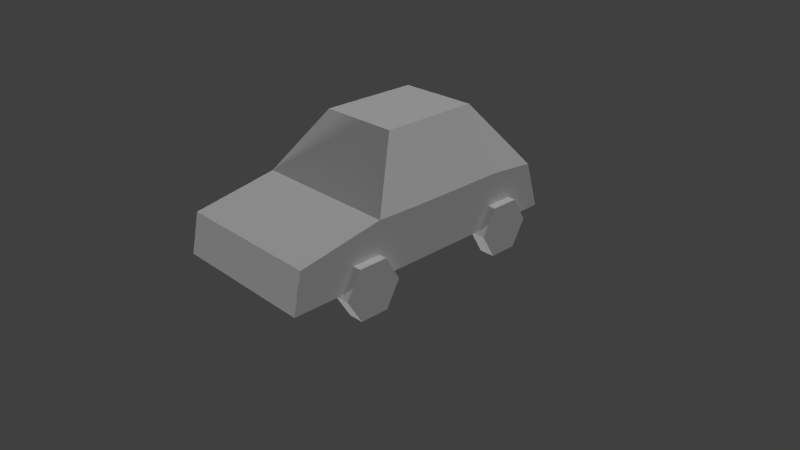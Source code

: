 # Source: car.blend  (saved by Blender 2.71.0; exported with 4.5.12 LTS)
import bpy
from mathutils import Matrix  # noqa: F401  (used for matrix-valued properties, if any)

bpy.ops.wm.read_factory_settings(use_empty=True)
scene = bpy.context.scene
scene.name = 'Scene'

# ---- collections
col_collection_1 = bpy.data.collections.new('Collection 1'); scene.collection.children.link(col_collection_1)

# ---- world
world_world = bpy.data.worlds.new('World'); scene.world = world_world
world_world.color = (0.05088, 0.05088, 0.05088)
world_world.use_sun_shadow = False
world_world.sun_shadow_jitter_overblur = 0.0
world_world.cycles.sampling_method = 'MANUAL'
world_world.cycles.sample_map_resolution = 256

# ---- cameras
cam_camera = bpy.data.cameras.new('Camera')
cam_camera.clip_end = 100.0
cam_camera.lens = 35.0
cam_camera.sensor_width = 32.0
cam_camera.sensor_height = 18.0
cam_camera.ortho_scale = 7.314
cam_camera.dof.focus_distance = 0.0
cam_camera.dof.aperture_fstop = 128.0

# ---- lights
light_sun_001 = bpy.data.lights.new('Sun.001', 'SUN')
light_sun_001.transmission_factor = 0.0
light_sun_001.angle = 0.1993
light_sun_001.energy = 1.0
light_sun_001.shadow_buffer_clip_start = 0.5
light_sun_001.shadow_soft_size = 0.1
light_sun_001.shadow_cascade_max_distance = 1000.0
light_sun_001.cycles.use_multiple_importance_sampling = False
light_sun = bpy.data.lights.new('Sun', 'SUN')
light_sun.transmission_factor = 0.0
light_sun.angle = 0.1993
light_sun.energy = 1.0
light_sun.shadow_buffer_clip_start = 0.5
light_sun.shadow_soft_size = 0.1
light_sun.shadow_cascade_max_distance = 1000.0
light_sun.cycles.use_multiple_importance_sampling = False

# ---- meshes
me_cube_001 = bpy.data.meshes.new('Cube.001')
me_cube_001.from_pydata([(-1.0, -2.0, 0.3763), (-1.0, 2.0, 0.3763), (1.0, 2.0, 0.3763), (1.0, -2.0, 0.3763), (-1.0, -1.882, 0.896), (-1.0, 1.797, 1.024), (1.0, 1.797, 1.024), (1.0, -1.882, 0.896), (-0.5405, -0.185, 1.876), (-0.5405, 1.148, 1.876), (-1.0, 1.148, 0.3763), (-1.0, -0.185, 0.3763), (0.5405, 1.148, 1.876), (0.5405, -0.185, 1.876), (1.0, -0.185, 0.3763), (1.0, 1.148, 0.3763), (-1.0, -0.766, 0.3763), (1.0, -0.766, 1.098), (-1.0, -0.766, 1.098), (1.0, -0.766, 0.3763), (-1.0, -0.185, 1.085), (-1.0, 1.148, 1.085), (1.0, 1.148, 1.085), (1.0, -0.185, 1.085), (-0.8962, -0.5904, 0.337), (-1.103, -0.5904, 0.337), (-1.103, 1.627, 0.337), (-0.8962, 1.627, 0.337), (-1.103, 1.434, 0.003346), (-0.8962, 1.434, 0.003346), (-1.103, 1.049, 0.003346), (-0.8962, 1.049, 0.003346), (-1.103, 0.8564, 0.337), (-0.8962, 0.8564, 0.337), (-1.103, 1.049, 0.6706), (-0.8962, 1.049, 0.6706), (-1.103, 1.434, 0.6706), (-0.8962, 1.434, 0.6706), (-1.103, -0.783, 0.003346), (-0.8962, -0.783, 0.003346), (-1.103, -1.168, 0.003346), (-0.8962, -1.168, 0.003346), (-1.103, -1.361, 0.337), (-0.8962, -1.361, 0.337), (-1.103, -1.168, 0.6706), (-0.8962, -1.168, 0.6706), (-1.103, -0.783, 0.6706), (-0.8962, -0.783, 0.6706), (1.109, -0.5904, 0.337), (0.9022, -0.5904, 0.337), (0.9022, 1.627, 0.337), (1.109, 1.627, 0.337), (0.9022, 1.434, 0.003346), (1.109, 1.434, 0.003346), (0.9022, 1.049, 0.003346), (1.109, 1.049, 0.003346), (0.9022, 0.8564, 0.337), (1.109, 0.8564, 0.337), (0.9022, 1.049, 0.6706), (1.109, 1.049, 0.6706), (0.9022, 1.434, 0.6706), (1.109, 1.434, 0.6706), (0.9022, -0.783, 0.003346), (1.109, -0.783, 0.003346), (0.9022, -1.168, 0.003346), (1.109, -1.168, 0.003346), (0.9022, -1.361, 0.337), (1.109, -1.361, 0.337), (0.9022, -1.168, 0.6706), (1.109, -1.168, 0.6706), (0.9022, -0.783, 0.6706), (1.109, -0.783, 0.6706)], [], [(5, 1, 10, 21), (5, 6, 2, 1), (17, 7, 3, 19), (7, 4, 0, 3), (10, 1, 2, 15), (12, 6, 5, 9), (18, 8, 20), (20, 21, 10, 11), (6, 12, 22), (22, 23, 14, 15), (16, 11, 14, 19), (11, 10, 15, 14), (17, 13, 8, 18), (13, 12, 9, 8), (17, 19, 14, 23), (4, 18, 16, 0), (0, 16, 19, 3), (7, 17, 18, 4), (8, 9, 21, 20), (12, 13, 23, 22), (2, 6, 22, 15), (13, 17, 23), (9, 5, 21), (16, 18, 20, 11), (66, 67, 69, 68), (42, 43, 45, 44), (26, 27, 29, 28), (50, 51, 53, 52), (40, 41, 43, 42), (28, 29, 31, 30), (44, 45, 47, 46), (38, 39, 41, 40), (30, 31, 33, 32), (46, 47, 24, 25), (25, 24, 39, 38), (32, 33, 35, 34), (29, 27, 37, 35, 33, 31), (36, 37, 27, 26), (34, 35, 37, 36), (25, 38, 40, 42, 44, 46), (39, 24, 47, 45, 43, 41), (26, 28, 30, 32, 34, 36), (64, 65, 67, 66), (52, 53, 55, 54), (68, 69, 71, 70), (62, 63, 65, 64), (54, 55, 57, 56), (70, 71, 48, 49), (49, 48, 63, 62), (56, 57, 59, 58), (53, 51, 61, 59, 57, 55), (60, 61, 51, 50), (58, 59, 61, 60), (49, 62, 64, 66, 68, 70), (63, 48, 71, 69, 67, 65), (50, 52, 54, 56, 58, 60)])
_uv = me_cube_001.uv_layers.new(name='UVMap')
_uv.uv.foreach_set('vector', [0.9018, 0.4644, 0.9312, 0.5521, 0.8088, 0.5521, 0.8086, 0.4562, 0.3563, 0.1499, 0.06876, 0.1499, 0.06876, 0.05704, 0.3563, 0.05704, 0.7541, 0.6717, 0.9144, 0.699, 0.9312, 0.7694, 0.7539, 0.7694, 0.4529, 0.8418, 0.1654, 0.8418, 0.1654, 0.7694, 0.4529, 0.7694, 0.8088, 0.05704, 0.9312, 0.05704, 0.9312, 0.3348, 0.8088, 0.3348, 0.1348, 0.2964, 0.06876, 0.1499, 0.3563, 0.1499, 0.2902, 0.2964, 0.5334, 0.4544, 0.6173, 0.3348, 0.617, 0.4562, 0.617, 0.4562, 0.8086, 0.4562, 0.8088, 0.5521, 0.6172, 0.5521, 0.3857, 0.6817, 0.4786, 0.5521, 0.4789, 0.6735, 0.4789, 0.6735, 0.6706, 0.6735, 0.6704, 0.7694, 0.4787, 0.7694, 0.5336, 0.05704, 0.6171, 0.05704, 0.6171, 0.3348, 0.5336, 0.3348, 0.6171, 0.05704, 0.8088, 0.05704, 0.8088, 0.3348, 0.6171, 0.3348, 0.6437, 0.9013, 0.7098, 0.7694, 0.8652, 0.7694, 0.9312, 0.9013, 0.4529, 0.7694, 0.6437, 0.7694, 0.6437, 0.9195, 0.4529, 0.9195, 0.7541, 0.6717, 0.7539, 0.7694, 0.6704, 0.7694, 0.6706, 0.6735, 0.3731, 0.4817, 0.5334, 0.4544, 0.5336, 0.5521, 0.3563, 0.5521, 0.3563, 0.05704, 0.5336, 0.05704, 0.5336, 0.3348, 0.3563, 0.3348, 0.3563, 0.3348, 0.3563, 0.4917, 0.06878, 0.4917, 0.06878, 0.3348, 0.6173, 0.3348, 0.809, 0.3348, 0.8086, 0.4562, 0.617, 0.4562, 0.4786, 0.5521, 0.6702, 0.5521, 0.6706, 0.6735, 0.4789, 0.6735, 0.3563, 0.7694, 0.3857, 0.6817, 0.4789, 0.6735, 0.4787, 0.7694, 0.6702, 0.5521, 0.7541, 0.6717, 0.6706, 0.6735, 0.809, 0.3348, 0.9018, 0.4644, 0.8086, 0.4562, 0.5336, 0.5521, 0.5334, 0.4544, 0.617, 0.4562, 0.6172, 0.5521, 0.1927, 0.6254, 0.1862, 0.6254, 0.1862, 0.6191, 0.1927, 0.6191, 0.1652, 0.6885, 0.1717, 0.6885, 0.1717, 0.6948, 0.1652, 0.6948, 0.1862, 0.6632, 0.1927, 0.6632, 0.1927, 0.6696, 0.1862, 0.6696, 0.1991, 0.6506, 0.1927, 0.6506, 0.1927, 0.6443, 0.1991, 0.6443, 0.1652, 0.6759, 0.1717, 0.6759, 0.1717, 0.6885, 0.1652, 0.6885, 0.1991, 0.6443, 0.1927, 0.6443, 0.1927, 0.638, 0.1991, 0.638, 0.1717, 0.6696, 0.1782, 0.6696, 0.1782, 0.6759, 0.1717, 0.6759, 0.1652, 0.6696, 0.1717, 0.6696, 0.1717, 0.6759, 0.1652, 0.6759, 0.1991, 0.638, 0.1927, 0.638, 0.1927, 0.6254, 0.1991, 0.6254, 0.1717, 0.6759, 0.1782, 0.6759, 0.1782, 0.6885, 0.1717, 0.6885, 0.1717, 0.6885, 0.1782, 0.6885, 0.1782, 0.6948, 0.1717, 0.6948, 0.1991, 0.6254, 0.1927, 0.6254, 0.1927, 0.6191, 0.1991, 0.6191, 0.1757, 0.6191, 0.1862, 0.6254, 0.1862, 0.638, 0.1757, 0.6443, 0.1652, 0.638, 0.1652, 0.6254, 0.1862, 0.6506, 0.1927, 0.6506, 0.1927, 0.6632, 0.1862, 0.6632, 0.1862, 0.6443, 0.1927, 0.6443, 0.1927, 0.6506, 0.1862, 0.6506, 0.1548, 0.6948, 0.1443, 0.6885, 0.1443, 0.6759, 0.1548, 0.6696, 0.1652, 0.6759, 0.1652, 0.6885, 0.1339, 0.6443, 0.1443, 0.6506, 0.1443, 0.6632, 0.1339, 0.6696, 0.1234, 0.6632, 0.1234, 0.6506, 0.1443, 0.6632, 0.1443, 0.6506, 0.1548, 0.6443, 0.1652, 0.6506, 0.1652, 0.6632, 0.1548, 0.6696, 0.1927, 0.638, 0.1862, 0.638, 0.1862, 0.6254, 0.1927, 0.6254, 0.1862, 0.6696, 0.1927, 0.6696, 0.1927, 0.6759, 0.1862, 0.6759, 0.1782, 0.6696, 0.1847, 0.6696, 0.1847, 0.6759, 0.1782, 0.6759, 0.1927, 0.6443, 0.1862, 0.6443, 0.1862, 0.638, 0.1927, 0.638, 0.1862, 0.6759, 0.1927, 0.6759, 0.1927, 0.6885, 0.1862, 0.6885, 0.1782, 0.6759, 0.1847, 0.6759, 0.1847, 0.6885, 0.1782, 0.6885, 0.1782, 0.6885, 0.1847, 0.6885, 0.1847, 0.6948, 0.1782, 0.6948, 0.1862, 0.6885, 0.1927, 0.6885, 0.1927, 0.6948, 0.1862, 0.6948, 0.1443, 0.6254, 0.1548, 0.6191, 0.1652, 0.6254, 0.1652, 0.638, 0.1548, 0.6443, 0.1443, 0.638, 0.1991, 0.6632, 0.1927, 0.6632, 0.1927, 0.6506, 0.1991, 0.6506, 0.1991, 0.6696, 0.1927, 0.6696, 0.1927, 0.6632, 0.1991, 0.6632, 0.1652, 0.6506, 0.1757, 0.6443, 0.1862, 0.6506, 0.1862, 0.6632, 0.1757, 0.6696, 0.1652, 0.6632, 0.1234, 0.638, 0.1234, 0.6254, 0.1339, 0.6191, 0.1443, 0.6254, 0.1443, 0.638, 0.1339, 0.6443, 0.1234, 0.6759, 0.1339, 0.6696, 0.1443, 0.6759, 0.1443, 0.6885, 0.1339, 0.6948, 0.1234, 0.6885])
me_cube_001.use_remesh_preserve_volume = False
me_cube_001.use_remesh_preserve_attributes = False
me_cube_001.use_mirror_vertex_groups = False
me_cube_001.update()

# ---- objects
ob_sun_001 = bpy.data.objects.new('Sun.001', light_sun_001)
ob_sun = bpy.data.objects.new('Sun', light_sun)
ob_cube = bpy.data.objects.new('Cube', me_cube_001)
ob_camera = bpy.data.objects.new('Camera', cam_camera)

# ---- transforms, parenting, visibility, modifiers, constraints
ob_sun_001.location = (-1.41, -3.574, 4.03)
ob_sun_001.rotation_euler = (-3.154, -0.9972, 4.038)
ob_sun_001.lineart.crease_threshold = 0.0
ob_sun.location = (0.0, 0.0, 7.094)
ob_sun.rotation_euler = (-0.3416, 0.3154, -0.1128)
ob_sun.lineart.crease_threshold = 0.0
ob_cube.location = (0.0, 0.0, 0.0)
ob_cube.lineart.crease_threshold = 0.0
ob_camera.location = (7.481, -6.508, 5.344)
ob_camera.rotation_euler = (1.109, 0.01082, 0.8149)
ob_camera.lock_rotations_4d = False
ob_camera.empty_display_type = 'ARROWS'
ob_camera.color = (0.0, 0.0, 0.0, 0.0)
ob_camera.display_type = 'WIRE'
ob_camera.lineart.crease_threshold = 0.0

# ---- collection membership
col_collection_1.objects.link(ob_sun_001)
col_collection_1.objects.link(ob_sun)
col_collection_1.objects.link(ob_cube)
col_collection_1.objects.link(ob_camera)

# ---- scene / render settings (as saved in the file)
scene.camera = ob_camera
scene.frame_start = 1; scene.frame_end = 250; scene.frame_set(1)
scene.render.engine = 'BLENDER_EEVEE_NEXT'
scene.render.resolution_percentage = 50
scene.render.dither_intensity = 0.0
scene.cycles.use_denoising = False
scene.cycles.samples = 10
scene.cycles.sampling_pattern = 'TABULATED_SOBOL'
scene.cycles.light_sampling_threshold = 0.0
scene.cycles.use_adaptive_sampling = False
scene.cycles.use_light_tree = False
scene.cycles.blur_glossy = 0.0
scene.cycles.volume_bounces = 1
scene.cycles.pixel_filter_type = 'GAUSSIAN'
scene.cycles.sample_clamp_indirect = 0.0
scene.view_settings.view_transform = 'Standard'
bpy.context.view_layer.update()
